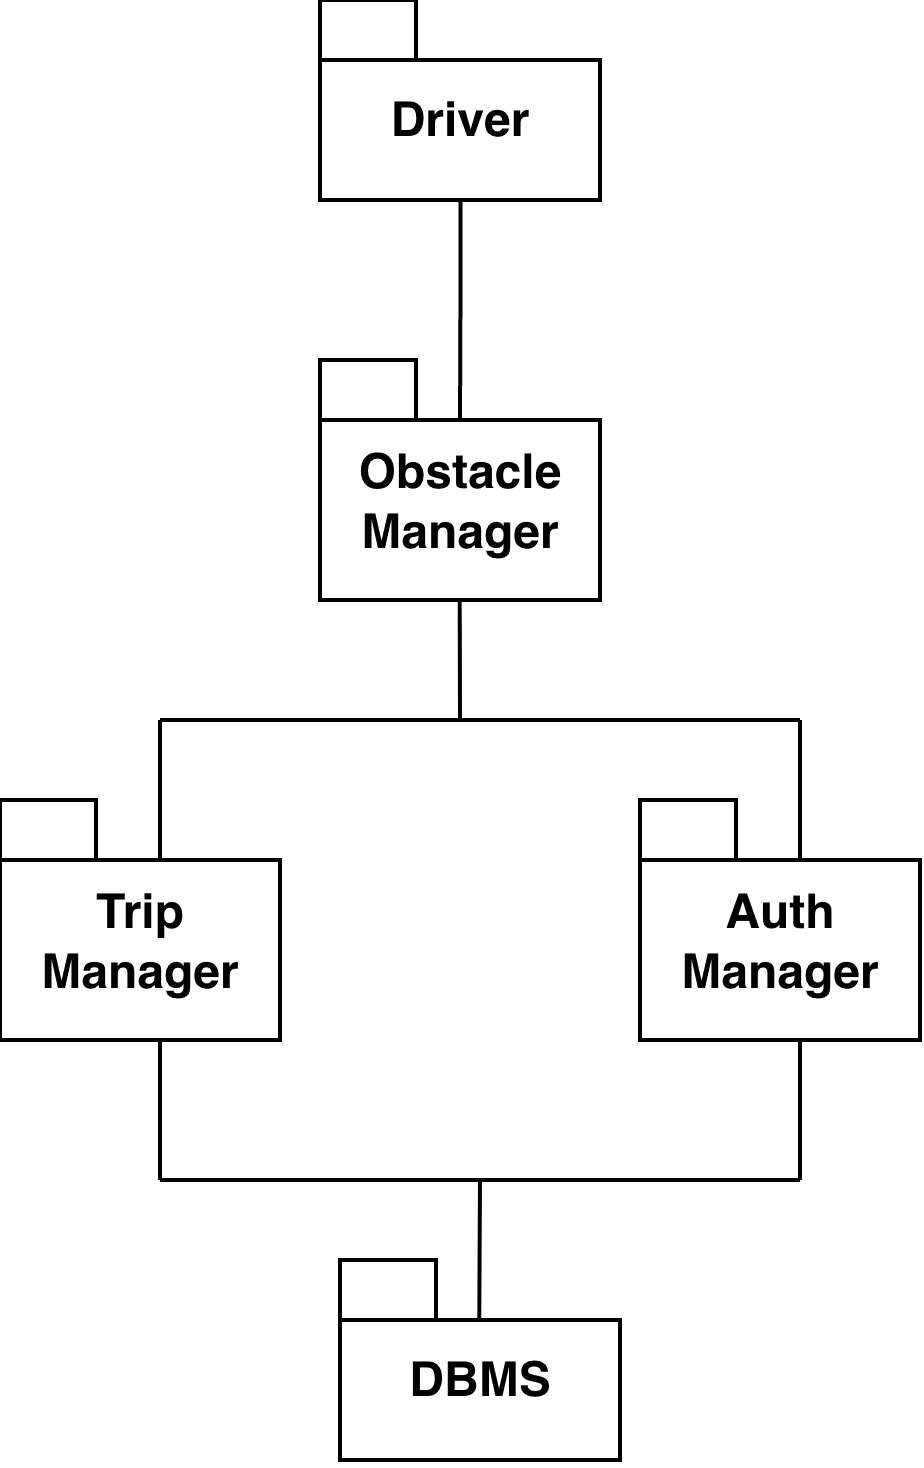

The diagram above was exported from draw.io. Its source (the exported page's mxGraphModel, read from the mxfile embedded in the PNG):
<mxGraphModel dx="766" dy="738" grid="1" gridSize="10" guides="1" tooltips="1" connect="1" arrows="1" fold="1" page="1" pageScale="1" pageWidth="827" pageHeight="1169" math="0" shadow="0">
  <root>
    <mxCell id="0" />
    <mxCell id="1" parent="0" />
    <mxCell id="J7tRZuXXc6xNQc6Cyggb-3" edge="1" parent="1" style="edgeStyle=orthogonalEdgeStyle;rounded=0;orthogonalLoop=1;jettySize=auto;html=1;endArrow=none;endFill=0;">
      <mxGeometry relative="1" as="geometry">
        <mxPoint x="175.12" y="450" as="sourcePoint" />
        <mxPoint x="175" y="505" as="targetPoint" />
      </mxGeometry>
    </mxCell>
    <mxCell id="J7tRZuXXc6xNQc6Cyggb-2" parent="1" style="shape=folder;fontStyle=1;spacingTop=10;tabWidth=24;tabHeight=15;tabPosition=left;html=1;whiteSpace=wrap;" value="Obstacle Manager" vertex="1">
      <mxGeometry height="60" width="70" x="140" y="490" as="geometry" />
    </mxCell>
    <mxCell id="J7tRZuXXc6xNQc6Cyggb-4" parent="1" style="shape=folder;fontStyle=1;spacingTop=10;tabWidth=24;tabHeight=15;tabPosition=left;html=1;whiteSpace=wrap;" value="Driver" vertex="1">
      <mxGeometry height="50" width="70" x="140" y="400" as="geometry" />
    </mxCell>
    <mxCell id="zBUImUxaPJZ83LZ1AvC4-2" parent="1" style="shape=folder;fontStyle=1;spacingTop=10;tabWidth=24;tabHeight=15;tabPosition=left;html=1;whiteSpace=wrap;" value="DBMS" vertex="1">
      <mxGeometry height="50" width="70" x="145" y="715" as="geometry" />
    </mxCell>
    <mxCell id="zBUImUxaPJZ83LZ1AvC4-5" edge="1" parent="1" style="edgeStyle=orthogonalEdgeStyle;rounded=0;orthogonalLoop=1;jettySize=auto;html=1;endArrow=none;endFill=0;">
      <mxGeometry relative="1" as="geometry">
        <mxPoint x="180" y="695" as="sourcePoint" />
        <mxPoint x="179.81" y="730" as="targetPoint" />
      </mxGeometry>
    </mxCell>
    <mxCell id="zBUImUxaPJZ83LZ1AvC4-6" parent="1" style="shape=folder;fontStyle=1;spacingTop=10;tabWidth=24;tabHeight=15;tabPosition=left;html=1;whiteSpace=wrap;" value="Trip Manager" vertex="1">
      <mxGeometry height="60" width="70" x="60" y="600" as="geometry" />
    </mxCell>
    <mxCell id="zBUImUxaPJZ83LZ1AvC4-10" edge="1" parent="1" style="edgeStyle=orthogonalEdgeStyle;rounded=0;orthogonalLoop=1;jettySize=auto;html=1;endArrow=none;endFill=0;">
      <mxGeometry relative="1" as="geometry">
        <mxPoint x="174.93" y="550" as="sourcePoint" />
        <mxPoint x="175" y="580" as="targetPoint" />
      </mxGeometry>
    </mxCell>
    <mxCell id="zBUImUxaPJZ83LZ1AvC4-11" parent="1" style="shape=folder;fontStyle=1;spacingTop=10;tabWidth=24;tabHeight=15;tabPosition=left;html=1;whiteSpace=wrap;" value="Auth Manager" vertex="1">
      <mxGeometry height="60" width="70" x="220" y="600" as="geometry" />
    </mxCell>
    <mxCell id="zBUImUxaPJZ83LZ1AvC4-12" edge="1" parent="1" style="endArrow=none;html=1;rounded=0;" value="">
      <mxGeometry height="50" relative="1" width="50" as="geometry">
        <mxPoint x="260" y="615" as="sourcePoint" />
        <mxPoint x="260" y="580" as="targetPoint" />
      </mxGeometry>
    </mxCell>
    <mxCell id="zBUImUxaPJZ83LZ1AvC4-13" edge="1" parent="1" style="endArrow=none;html=1;rounded=0;" value="">
      <mxGeometry height="50" relative="1" width="50" as="geometry">
        <mxPoint x="100" y="580" as="sourcePoint" />
        <mxPoint x="260" y="580" as="targetPoint" />
      </mxGeometry>
    </mxCell>
    <mxCell id="zBUImUxaPJZ83LZ1AvC4-14" edge="1" parent="1" style="endArrow=none;html=1;rounded=0;" value="">
      <mxGeometry height="50" relative="1" width="50" as="geometry">
        <mxPoint x="100" y="615" as="sourcePoint" />
        <mxPoint x="100" y="580" as="targetPoint" />
      </mxGeometry>
    </mxCell>
    <mxCell id="zBUImUxaPJZ83LZ1AvC4-15" edge="1" parent="1" style="endArrow=none;html=1;rounded=0;" value="">
      <mxGeometry height="50" relative="1" width="50" as="geometry">
        <mxPoint x="100" y="695" as="sourcePoint" />
        <mxPoint x="260" y="695" as="targetPoint" />
      </mxGeometry>
    </mxCell>
    <mxCell id="zBUImUxaPJZ83LZ1AvC4-16" edge="1" parent="1" style="endArrow=none;html=1;rounded=0;" value="">
      <mxGeometry height="50" relative="1" width="50" as="geometry">
        <mxPoint x="260" y="695" as="sourcePoint" />
        <mxPoint x="260" y="660" as="targetPoint" />
      </mxGeometry>
    </mxCell>
    <mxCell id="zBUImUxaPJZ83LZ1AvC4-17" edge="1" parent="1" style="endArrow=none;html=1;rounded=0;" value="">
      <mxGeometry height="50" relative="1" width="50" as="geometry">
        <mxPoint x="100" y="695" as="sourcePoint" />
        <mxPoint x="100" y="660" as="targetPoint" />
      </mxGeometry>
    </mxCell>
  </root>
</mxGraphModel>